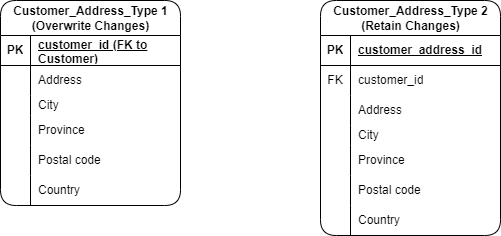

The diagram above was exported from draw.io. Its source (the exported page's mxGraphModel, read from the mxfile embedded in the PNG):
<mxGraphModel dx="1050" dy="557" grid="1" gridSize="10" guides="1" tooltips="1" connect="1" arrows="1" fold="1" page="1" pageScale="1" pageWidth="850" pageHeight="1100" math="0" shadow="0">
  <root>
    <mxCell id="0" />
    <mxCell id="1" parent="0" />
    <mxCell id="nL3Rttns6UrnLkNKJbSK-1" value="Customer_Address_Type 1&lt;div&gt;(Overwrite Changes)&lt;/div&gt;" style="shape=table;startSize=35;container=1;collapsible=1;childLayout=tableLayout;fixedRows=1;rowLines=0;fontStyle=1;align=center;resizeLast=1;html=1;rounded=1;" vertex="1" parent="1">
      <mxGeometry x="160" y="120" width="180" height="205" as="geometry" />
    </mxCell>
    <mxCell id="nL3Rttns6UrnLkNKJbSK-2" value="" style="shape=tableRow;horizontal=0;startSize=0;swimlaneHead=0;swimlaneBody=0;fillColor=none;collapsible=0;dropTarget=0;points=[[0,0.5],[1,0.5]];portConstraint=eastwest;top=0;left=0;right=0;bottom=1;" vertex="1" parent="nL3Rttns6UrnLkNKJbSK-1">
      <mxGeometry y="35" width="180" height="30" as="geometry" />
    </mxCell>
    <mxCell id="nL3Rttns6UrnLkNKJbSK-3" value="PK" style="shape=partialRectangle;connectable=0;fillColor=none;top=0;left=0;bottom=0;right=0;fontStyle=1;overflow=hidden;whiteSpace=wrap;html=1;" vertex="1" parent="nL3Rttns6UrnLkNKJbSK-2">
      <mxGeometry width="30" height="30" as="geometry">
        <mxRectangle width="30" height="30" as="alternateBounds" />
      </mxGeometry>
    </mxCell>
    <mxCell id="nL3Rttns6UrnLkNKJbSK-4" value="customer_id (FK to Customer)" style="shape=partialRectangle;connectable=0;fillColor=none;top=0;left=0;bottom=0;right=0;align=left;spacingLeft=6;fontStyle=5;overflow=hidden;whiteSpace=wrap;html=1;" vertex="1" parent="nL3Rttns6UrnLkNKJbSK-2">
      <mxGeometry x="30" width="150" height="30" as="geometry">
        <mxRectangle width="150" height="30" as="alternateBounds" />
      </mxGeometry>
    </mxCell>
    <mxCell id="nL3Rttns6UrnLkNKJbSK-5" value="" style="shape=tableRow;horizontal=0;startSize=0;swimlaneHead=0;swimlaneBody=0;fillColor=none;collapsible=0;dropTarget=0;points=[[0,0.5],[1,0.5]];portConstraint=eastwest;top=0;left=0;right=0;bottom=0;" vertex="1" parent="nL3Rttns6UrnLkNKJbSK-1">
      <mxGeometry y="65" width="180" height="30" as="geometry" />
    </mxCell>
    <mxCell id="nL3Rttns6UrnLkNKJbSK-6" value="" style="shape=partialRectangle;connectable=0;fillColor=none;top=0;left=0;bottom=0;right=0;editable=1;overflow=hidden;whiteSpace=wrap;html=1;" vertex="1" parent="nL3Rttns6UrnLkNKJbSK-5">
      <mxGeometry width="30" height="30" as="geometry">
        <mxRectangle width="30" height="30" as="alternateBounds" />
      </mxGeometry>
    </mxCell>
    <mxCell id="nL3Rttns6UrnLkNKJbSK-7" value="Address" style="shape=partialRectangle;connectable=0;fillColor=none;top=0;left=0;bottom=0;right=0;align=left;spacingLeft=6;overflow=hidden;whiteSpace=wrap;html=1;" vertex="1" parent="nL3Rttns6UrnLkNKJbSK-5">
      <mxGeometry x="30" width="150" height="30" as="geometry">
        <mxRectangle width="150" height="30" as="alternateBounds" />
      </mxGeometry>
    </mxCell>
    <mxCell id="nL3Rttns6UrnLkNKJbSK-8" value="" style="shape=tableRow;horizontal=0;startSize=0;swimlaneHead=0;swimlaneBody=0;fillColor=none;collapsible=0;dropTarget=0;points=[[0,0.5],[1,0.5]];portConstraint=eastwest;top=0;left=0;right=0;bottom=0;" vertex="1" parent="nL3Rttns6UrnLkNKJbSK-1">
      <mxGeometry y="95" width="180" height="20" as="geometry" />
    </mxCell>
    <mxCell id="nL3Rttns6UrnLkNKJbSK-9" value="" style="shape=partialRectangle;connectable=0;fillColor=none;top=0;left=0;bottom=0;right=0;editable=1;overflow=hidden;whiteSpace=wrap;html=1;" vertex="1" parent="nL3Rttns6UrnLkNKJbSK-8">
      <mxGeometry width="30" height="20" as="geometry">
        <mxRectangle width="30" height="20" as="alternateBounds" />
      </mxGeometry>
    </mxCell>
    <mxCell id="nL3Rttns6UrnLkNKJbSK-10" value="City" style="shape=partialRectangle;connectable=0;fillColor=none;top=0;left=0;bottom=0;right=0;align=left;spacingLeft=6;overflow=hidden;whiteSpace=wrap;html=1;" vertex="1" parent="nL3Rttns6UrnLkNKJbSK-8">
      <mxGeometry x="30" width="150" height="20" as="geometry">
        <mxRectangle width="150" height="20" as="alternateBounds" />
      </mxGeometry>
    </mxCell>
    <mxCell id="nL3Rttns6UrnLkNKJbSK-11" value="" style="shape=tableRow;horizontal=0;startSize=0;swimlaneHead=0;swimlaneBody=0;fillColor=none;collapsible=0;dropTarget=0;points=[[0,0.5],[1,0.5]];portConstraint=eastwest;top=0;left=0;right=0;bottom=0;" vertex="1" parent="nL3Rttns6UrnLkNKJbSK-1">
      <mxGeometry y="115" width="180" height="30" as="geometry" />
    </mxCell>
    <mxCell id="nL3Rttns6UrnLkNKJbSK-12" value="" style="shape=partialRectangle;connectable=0;fillColor=none;top=0;left=0;bottom=0;right=0;editable=1;overflow=hidden;whiteSpace=wrap;html=1;" vertex="1" parent="nL3Rttns6UrnLkNKJbSK-11">
      <mxGeometry width="30" height="30" as="geometry">
        <mxRectangle width="30" height="30" as="alternateBounds" />
      </mxGeometry>
    </mxCell>
    <mxCell id="nL3Rttns6UrnLkNKJbSK-13" value="Province" style="shape=partialRectangle;connectable=0;fillColor=none;top=0;left=0;bottom=0;right=0;align=left;spacingLeft=6;overflow=hidden;whiteSpace=wrap;html=1;" vertex="1" parent="nL3Rttns6UrnLkNKJbSK-11">
      <mxGeometry x="30" width="150" height="30" as="geometry">
        <mxRectangle width="150" height="30" as="alternateBounds" />
      </mxGeometry>
    </mxCell>
    <mxCell id="nL3Rttns6UrnLkNKJbSK-14" value="" style="shape=tableRow;horizontal=0;startSize=0;swimlaneHead=0;swimlaneBody=0;fillColor=none;collapsible=0;dropTarget=0;points=[[0,0.5],[1,0.5]];portConstraint=eastwest;top=0;left=0;right=0;bottom=0;" vertex="1" parent="nL3Rttns6UrnLkNKJbSK-1">
      <mxGeometry y="145" width="180" height="30" as="geometry" />
    </mxCell>
    <mxCell id="nL3Rttns6UrnLkNKJbSK-15" value="" style="shape=partialRectangle;connectable=0;fillColor=none;top=0;left=0;bottom=0;right=0;editable=1;overflow=hidden;whiteSpace=wrap;html=1;" vertex="1" parent="nL3Rttns6UrnLkNKJbSK-14">
      <mxGeometry width="30" height="30" as="geometry">
        <mxRectangle width="30" height="30" as="alternateBounds" />
      </mxGeometry>
    </mxCell>
    <mxCell id="nL3Rttns6UrnLkNKJbSK-16" value="Postal code" style="shape=partialRectangle;connectable=0;fillColor=none;top=0;left=0;bottom=0;right=0;align=left;spacingLeft=6;overflow=hidden;whiteSpace=wrap;html=1;" vertex="1" parent="nL3Rttns6UrnLkNKJbSK-14">
      <mxGeometry x="30" width="150" height="30" as="geometry">
        <mxRectangle width="150" height="30" as="alternateBounds" />
      </mxGeometry>
    </mxCell>
    <mxCell id="nL3Rttns6UrnLkNKJbSK-17" value="" style="shape=tableRow;horizontal=0;startSize=0;swimlaneHead=0;swimlaneBody=0;fillColor=none;collapsible=0;dropTarget=0;points=[[0,0.5],[1,0.5]];portConstraint=eastwest;top=0;left=0;right=0;bottom=0;" vertex="1" parent="nL3Rttns6UrnLkNKJbSK-1">
      <mxGeometry y="175" width="180" height="30" as="geometry" />
    </mxCell>
    <mxCell id="nL3Rttns6UrnLkNKJbSK-18" value="" style="shape=partialRectangle;connectable=0;fillColor=none;top=0;left=0;bottom=0;right=0;editable=1;overflow=hidden;whiteSpace=wrap;html=1;" vertex="1" parent="nL3Rttns6UrnLkNKJbSK-17">
      <mxGeometry width="30" height="30" as="geometry">
        <mxRectangle width="30" height="30" as="alternateBounds" />
      </mxGeometry>
    </mxCell>
    <mxCell id="nL3Rttns6UrnLkNKJbSK-19" value="Country" style="shape=partialRectangle;connectable=0;fillColor=none;top=0;left=0;bottom=0;right=0;align=left;spacingLeft=6;overflow=hidden;whiteSpace=wrap;html=1;" vertex="1" parent="nL3Rttns6UrnLkNKJbSK-17">
      <mxGeometry x="30" width="150" height="30" as="geometry">
        <mxRectangle width="150" height="30" as="alternateBounds" />
      </mxGeometry>
    </mxCell>
    <mxCell id="nL3Rttns6UrnLkNKJbSK-20" value="Customer_Address_Type 2&lt;div&gt;(Retain Changes)&lt;/div&gt;" style="shape=table;startSize=35;container=1;collapsible=1;childLayout=tableLayout;fixedRows=1;rowLines=0;fontStyle=1;align=center;resizeLast=1;html=1;rounded=1;" vertex="1" parent="1">
      <mxGeometry x="480" y="120" width="180" height="235" as="geometry" />
    </mxCell>
    <mxCell id="nL3Rttns6UrnLkNKJbSK-21" value="" style="shape=tableRow;horizontal=0;startSize=0;swimlaneHead=0;swimlaneBody=0;fillColor=none;collapsible=0;dropTarget=0;points=[[0,0.5],[1,0.5]];portConstraint=eastwest;top=0;left=0;right=0;bottom=1;" vertex="1" parent="nL3Rttns6UrnLkNKJbSK-20">
      <mxGeometry y="35" width="180" height="30" as="geometry" />
    </mxCell>
    <mxCell id="nL3Rttns6UrnLkNKJbSK-22" value="PK" style="shape=partialRectangle;connectable=0;fillColor=none;top=0;left=0;bottom=0;right=0;fontStyle=1;overflow=hidden;whiteSpace=wrap;html=1;" vertex="1" parent="nL3Rttns6UrnLkNKJbSK-21">
      <mxGeometry width="30" height="30" as="geometry">
        <mxRectangle width="30" height="30" as="alternateBounds" />
      </mxGeometry>
    </mxCell>
    <mxCell id="nL3Rttns6UrnLkNKJbSK-23" value="customer_address_id" style="shape=partialRectangle;connectable=0;fillColor=none;top=0;left=0;bottom=0;right=0;align=left;spacingLeft=6;fontStyle=5;overflow=hidden;whiteSpace=wrap;html=1;" vertex="1" parent="nL3Rttns6UrnLkNKJbSK-21">
      <mxGeometry x="30" width="150" height="30" as="geometry">
        <mxRectangle width="150" height="30" as="alternateBounds" />
      </mxGeometry>
    </mxCell>
    <mxCell id="nL3Rttns6UrnLkNKJbSK-24" value="" style="shape=tableRow;horizontal=0;startSize=0;swimlaneHead=0;swimlaneBody=0;fillColor=none;collapsible=0;dropTarget=0;points=[[0,0.5],[1,0.5]];portConstraint=eastwest;top=0;left=0;right=0;bottom=0;" vertex="1" parent="nL3Rttns6UrnLkNKJbSK-20">
      <mxGeometry y="65" width="180" height="30" as="geometry" />
    </mxCell>
    <mxCell id="nL3Rttns6UrnLkNKJbSK-25" value="FK" style="shape=partialRectangle;connectable=0;fillColor=none;top=0;left=0;bottom=0;right=0;editable=1;overflow=hidden;whiteSpace=wrap;html=1;" vertex="1" parent="nL3Rttns6UrnLkNKJbSK-24">
      <mxGeometry width="30" height="30" as="geometry">
        <mxRectangle width="30" height="30" as="alternateBounds" />
      </mxGeometry>
    </mxCell>
    <mxCell id="nL3Rttns6UrnLkNKJbSK-26" value="customer_id" style="shape=partialRectangle;connectable=0;fillColor=none;top=0;left=0;bottom=0;right=0;align=left;spacingLeft=6;overflow=hidden;whiteSpace=wrap;html=1;" vertex="1" parent="nL3Rttns6UrnLkNKJbSK-24">
      <mxGeometry x="30" width="150" height="30" as="geometry">
        <mxRectangle width="150" height="30" as="alternateBounds" />
      </mxGeometry>
    </mxCell>
    <mxCell id="nL3Rttns6UrnLkNKJbSK-27" value="" style="shape=tableRow;horizontal=0;startSize=0;swimlaneHead=0;swimlaneBody=0;fillColor=none;collapsible=0;dropTarget=0;points=[[0,0.5],[1,0.5]];portConstraint=eastwest;top=0;left=0;right=0;bottom=0;" vertex="1" parent="nL3Rttns6UrnLkNKJbSK-20">
      <mxGeometry y="95" width="180" height="30" as="geometry" />
    </mxCell>
    <mxCell id="nL3Rttns6UrnLkNKJbSK-28" value="" style="shape=partialRectangle;connectable=0;fillColor=none;top=0;left=0;bottom=0;right=0;editable=1;overflow=hidden;whiteSpace=wrap;html=1;" vertex="1" parent="nL3Rttns6UrnLkNKJbSK-27">
      <mxGeometry width="30" height="30" as="geometry">
        <mxRectangle width="30" height="30" as="alternateBounds" />
      </mxGeometry>
    </mxCell>
    <mxCell id="nL3Rttns6UrnLkNKJbSK-29" value="Address" style="shape=partialRectangle;connectable=0;fillColor=none;top=0;left=0;bottom=0;right=0;align=left;spacingLeft=6;overflow=hidden;whiteSpace=wrap;html=1;" vertex="1" parent="nL3Rttns6UrnLkNKJbSK-27">
      <mxGeometry x="30" width="150" height="30" as="geometry">
        <mxRectangle width="150" height="30" as="alternateBounds" />
      </mxGeometry>
    </mxCell>
    <mxCell id="nL3Rttns6UrnLkNKJbSK-30" value="" style="shape=tableRow;horizontal=0;startSize=0;swimlaneHead=0;swimlaneBody=0;fillColor=none;collapsible=0;dropTarget=0;points=[[0,0.5],[1,0.5]];portConstraint=eastwest;top=0;left=0;right=0;bottom=0;" vertex="1" parent="nL3Rttns6UrnLkNKJbSK-20">
      <mxGeometry y="125" width="180" height="20" as="geometry" />
    </mxCell>
    <mxCell id="nL3Rttns6UrnLkNKJbSK-31" value="" style="shape=partialRectangle;connectable=0;fillColor=none;top=0;left=0;bottom=0;right=0;editable=1;overflow=hidden;whiteSpace=wrap;html=1;" vertex="1" parent="nL3Rttns6UrnLkNKJbSK-30">
      <mxGeometry width="30" height="20" as="geometry">
        <mxRectangle width="30" height="20" as="alternateBounds" />
      </mxGeometry>
    </mxCell>
    <mxCell id="nL3Rttns6UrnLkNKJbSK-32" value="City" style="shape=partialRectangle;connectable=0;fillColor=none;top=0;left=0;bottom=0;right=0;align=left;spacingLeft=6;overflow=hidden;whiteSpace=wrap;html=1;" vertex="1" parent="nL3Rttns6UrnLkNKJbSK-30">
      <mxGeometry x="30" width="150" height="20" as="geometry">
        <mxRectangle width="150" height="20" as="alternateBounds" />
      </mxGeometry>
    </mxCell>
    <mxCell id="nL3Rttns6UrnLkNKJbSK-33" value="" style="shape=tableRow;horizontal=0;startSize=0;swimlaneHead=0;swimlaneBody=0;fillColor=none;collapsible=0;dropTarget=0;points=[[0,0.5],[1,0.5]];portConstraint=eastwest;top=0;left=0;right=0;bottom=0;" vertex="1" parent="nL3Rttns6UrnLkNKJbSK-20">
      <mxGeometry y="145" width="180" height="30" as="geometry" />
    </mxCell>
    <mxCell id="nL3Rttns6UrnLkNKJbSK-34" value="" style="shape=partialRectangle;connectable=0;fillColor=none;top=0;left=0;bottom=0;right=0;editable=1;overflow=hidden;whiteSpace=wrap;html=1;" vertex="1" parent="nL3Rttns6UrnLkNKJbSK-33">
      <mxGeometry width="30" height="30" as="geometry">
        <mxRectangle width="30" height="30" as="alternateBounds" />
      </mxGeometry>
    </mxCell>
    <mxCell id="nL3Rttns6UrnLkNKJbSK-35" value="Province" style="shape=partialRectangle;connectable=0;fillColor=none;top=0;left=0;bottom=0;right=0;align=left;spacingLeft=6;overflow=hidden;whiteSpace=wrap;html=1;" vertex="1" parent="nL3Rttns6UrnLkNKJbSK-33">
      <mxGeometry x="30" width="150" height="30" as="geometry">
        <mxRectangle width="150" height="30" as="alternateBounds" />
      </mxGeometry>
    </mxCell>
    <mxCell id="nL3Rttns6UrnLkNKJbSK-36" value="" style="shape=tableRow;horizontal=0;startSize=0;swimlaneHead=0;swimlaneBody=0;fillColor=none;collapsible=0;dropTarget=0;points=[[0,0.5],[1,0.5]];portConstraint=eastwest;top=0;left=0;right=0;bottom=0;" vertex="1" parent="nL3Rttns6UrnLkNKJbSK-20">
      <mxGeometry y="175" width="180" height="30" as="geometry" />
    </mxCell>
    <mxCell id="nL3Rttns6UrnLkNKJbSK-37" value="" style="shape=partialRectangle;connectable=0;fillColor=none;top=0;left=0;bottom=0;right=0;editable=1;overflow=hidden;whiteSpace=wrap;html=1;" vertex="1" parent="nL3Rttns6UrnLkNKJbSK-36">
      <mxGeometry width="30" height="30" as="geometry">
        <mxRectangle width="30" height="30" as="alternateBounds" />
      </mxGeometry>
    </mxCell>
    <mxCell id="nL3Rttns6UrnLkNKJbSK-38" value="Postal code" style="shape=partialRectangle;connectable=0;fillColor=none;top=0;left=0;bottom=0;right=0;align=left;spacingLeft=6;overflow=hidden;whiteSpace=wrap;html=1;" vertex="1" parent="nL3Rttns6UrnLkNKJbSK-36">
      <mxGeometry x="30" width="150" height="30" as="geometry">
        <mxRectangle width="150" height="30" as="alternateBounds" />
      </mxGeometry>
    </mxCell>
    <mxCell id="nL3Rttns6UrnLkNKJbSK-39" value="" style="shape=tableRow;horizontal=0;startSize=0;swimlaneHead=0;swimlaneBody=0;fillColor=none;collapsible=0;dropTarget=0;points=[[0,0.5],[1,0.5]];portConstraint=eastwest;top=0;left=0;right=0;bottom=0;" vertex="1" parent="nL3Rttns6UrnLkNKJbSK-20">
      <mxGeometry y="205" width="180" height="30" as="geometry" />
    </mxCell>
    <mxCell id="nL3Rttns6UrnLkNKJbSK-40" value="" style="shape=partialRectangle;connectable=0;fillColor=none;top=0;left=0;bottom=0;right=0;editable=1;overflow=hidden;whiteSpace=wrap;html=1;" vertex="1" parent="nL3Rttns6UrnLkNKJbSK-39">
      <mxGeometry width="30" height="30" as="geometry">
        <mxRectangle width="30" height="30" as="alternateBounds" />
      </mxGeometry>
    </mxCell>
    <mxCell id="nL3Rttns6UrnLkNKJbSK-41" value="Country" style="shape=partialRectangle;connectable=0;fillColor=none;top=0;left=0;bottom=0;right=0;align=left;spacingLeft=6;overflow=hidden;whiteSpace=wrap;html=1;" vertex="1" parent="nL3Rttns6UrnLkNKJbSK-39">
      <mxGeometry x="30" width="150" height="30" as="geometry">
        <mxRectangle width="150" height="30" as="alternateBounds" />
      </mxGeometry>
    </mxCell>
  </root>
</mxGraphModel>